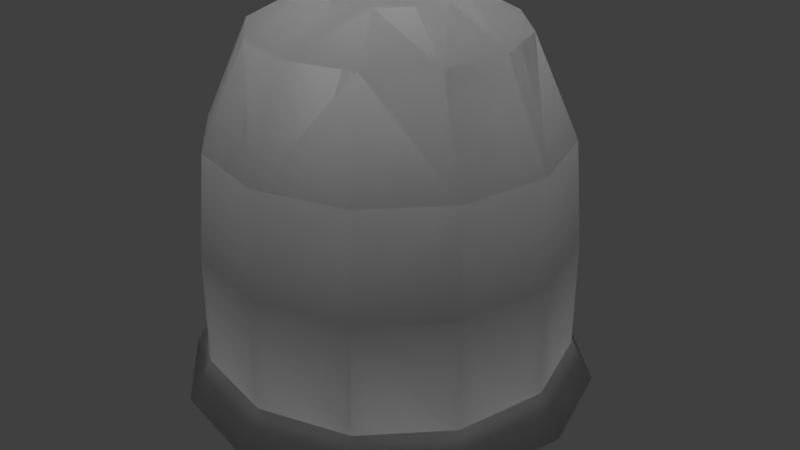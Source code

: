 # Source: slime.blend  (saved by Blender 2.78.0; exported with 4.5.12 LTS)
import bpy
from mathutils import Matrix  # noqa: F401  (used for matrix-valued properties, if any)

bpy.ops.wm.read_factory_settings(use_empty=True)
scene = bpy.context.scene
scene.name = 'Scene'

# ---- collections
col_collection_1 = bpy.data.collections.new('Collection 1'); scene.collection.children.link(col_collection_1)

# ---- materials (node trees are filled in below, after node groups)
mat_slime = bpy.data.materials.new('slime')
mat_slime.alpha_threshold = 0.0
mat_slime.use_transparent_shadow = False
mat_slime.diffuse_color = (1.0, 1.0, 1.0, 1.0)
mat_slime.roughness = 0.5
mat_slime.specular_intensity = 0.0
mat_slime.line_color = (0.0, 0.0, 0.0, 1.0)

# ---- material node trees

# ---- world
world_world = bpy.data.worlds.new('World'); scene.world = world_world
world_world.color = (0.05088, 0.05088, 0.05088)
world_world.use_sun_shadow = False
world_world.sun_shadow_jitter_overblur = 0.0
world_world.cycles.sampling_method = 'MANUAL'

# ---- lights
light_hemi = bpy.data.lights.new('Hemi', 'SUN')
light_hemi.transmission_factor = 0.0
light_hemi.angle = 0.1993
light_hemi.energy = 1.0
light_hemi.shadow_buffer_clip_start = 0.5
light_hemi.shadow_soft_size = 0.1
light_hemi.shadow_cascade_max_distance = 1000.0

# ---- meshes
me_cylinder = bpy.data.meshes.new('Cylinder')
me_cylinder.from_pydata([(0.002728, 1.0, 0.001853), (0.002728, 0.8895, 0.1998), (0.5027, 0.866, 0.001853), (0.4475, 0.7703, 0.1998), (0.8688, 0.5, 0.001853), (0.773, 0.4447, 0.1998), (1.003, -4.371e-08, 0.001853), (0.8922, -5.425e-08, 0.1998), (0.8688, -0.5, 0.001853), (0.773, -0.4447, 0.1998), (0.5027, -0.866, 0.001853), (0.4475, -0.7703, 0.1998), (0.002728, -1.0, 0.001853), (0.002728, -0.8895, 0.1998), (-0.4973, -0.866, 0.001853), (-0.442, -0.7703, 0.1998), (-0.8633, -0.5, 0.001853), (-0.7676, -0.4447, 0.1998), (-0.9973, -4.649e-07, 0.001853), (-0.8867, -4.289e-07, 0.1998), (-0.8633, 0.5, 0.001853), (-0.7676, 0.4447, 0.1998), (-0.4973, 0.866, 0.001853), (-0.442, 0.7703, 0.1998), (0.002728, 0.8895, 0.7361), (0.4475, 0.7703, 0.7361), (0.773, 0.4447, 0.7361), (0.8922, -5.425e-08, 0.7361), (0.773, -0.4447, 0.7361), (0.4475, -0.7703, 0.7361), (0.002728, -0.8895, 0.7361), (-0.442, -0.7703, 0.7361), (-0.7676, -0.4447, 0.7361), (-0.8867, -4.289e-07, 0.7361), (-0.7676, 0.4447, 0.7361), (-0.442, 0.7703, 0.7361), (0.002728, 0.8467, 1.245), (0.4261, 0.7333, 1.245), (0.736, 0.4234, 1.245), (0.8494, -5.881e-08, 1.245), (0.736, -0.4234, 1.245), (0.4261, -0.7333, 1.245), (0.002728, -0.8467, 1.245), (-0.4206, -0.7333, 1.245), (-0.7306, -0.4234, 1.245), (-0.844, -4.154e-07, 1.245), (-0.7306, 0.4234, 1.245), (-0.4206, 0.7333, 1.245), (0.002728, 0.633, 1.726), (0.3192, 0.5482, 1.726), (0.5509, 0.3165, 1.726), (0.6358, -8.408e-08, 1.726), (0.5509, -0.3165, 1.726), (0.3192, -0.5482, 1.726), (0.002728, -0.633, 1.726), (-0.3138, -0.5482, 1.726), (-0.5455, -0.3165, 1.726), (-0.6303, -3.507e-07, 1.726), (-0.5455, 0.3165, 1.726), (-0.3138, 0.5482, 1.726), (0.002728, 0.3303, 1.891), (0.1679, 0.286, 1.891), (0.2887, 0.1651, 1.891), (0.333, -1.267e-07, 1.891), (0.2887, -0.1651, 1.891), (0.1679, -0.286, 1.891), (0.002728, -0.3303, 1.891), (-0.1624, -0.286, 1.891), (-0.2833, -0.1651, 1.891), (-0.3275, -2.658e-07, 1.891), (-0.2833, 0.1651, 1.891), (-0.1624, 0.286, 1.891), (0.002728, 0.1146, 1.943), (0.06002, 0.09924, 1.943), (0.102, 0.0573, 1.943), (0.1173, -1.51e-07, 1.943), (0.102, -0.0573, 1.943), (0.06002, -0.09924, 1.943), (0.002728, -0.1146, 1.943), (-0.05457, -0.09924, 1.943), (-0.09651, -0.0573, 1.943), (-0.1119, -1.993e-07, 1.943), (-0.09651, 0.0573, 1.943), (-0.05457, 0.09924, 1.943)], [], [(1, 2, 0), (3, 4, 2), (5, 6, 4), (7, 8, 6), (9, 10, 8), (10, 13, 12), (12, 15, 14), (15, 16, 14), (16, 19, 18), (19, 20, 18), (17, 33, 19), (20, 23, 22), (23, 0, 22), (6, 14, 22), (24, 37, 25), (15, 32, 17), (13, 31, 15), (11, 30, 13), (9, 29, 11), (7, 28, 9), (23, 24, 1), (1, 25, 3), (5, 27, 7), (21, 35, 23), (3, 26, 5), (19, 34, 21), (46, 59, 47), (32, 43, 44), (29, 40, 41), (35, 36, 24), (25, 38, 26), (32, 45, 33), (30, 41, 42), (26, 39, 27), (33, 46, 34), (31, 42, 43), (28, 39, 40), (34, 47, 35), (52, 63, 64), (36, 49, 37), (43, 56, 44), (40, 53, 41), (36, 59, 48), (38, 49, 50), (44, 57, 45), (42, 53, 54), (39, 50, 51), (45, 58, 46), (42, 55, 43), (40, 51, 52), (63, 76, 64), (58, 71, 59), (48, 61, 49), (55, 68, 56), (52, 65, 53), (48, 71, 60), (50, 61, 62), (56, 69, 57), (54, 65, 66), (51, 62, 63), (57, 70, 58), (55, 66, 67), (82, 78, 74), (70, 83, 71), (61, 72, 73), (68, 79, 80), (64, 77, 65), (60, 83, 72), (62, 73, 74), (68, 81, 69), (65, 78, 66), (63, 74, 75), (69, 82, 70), (66, 79, 67), (1, 3, 2), (3, 5, 4), (5, 7, 6), (7, 9, 8), (9, 11, 10), (10, 11, 13), (12, 13, 15), (15, 17, 16), (16, 17, 19), (19, 21, 20), (17, 32, 33), (20, 21, 23), (23, 1, 0), (22, 0, 2), (2, 4, 6), (6, 8, 10), (10, 12, 6), (14, 16, 18), (18, 20, 22), (22, 2, 6), (6, 12, 14), (14, 18, 22), (24, 36, 37), (15, 31, 32), (13, 30, 31), (11, 29, 30), (9, 28, 29), (7, 27, 28), (23, 35, 24), (1, 24, 25), (5, 26, 27), (21, 34, 35), (3, 25, 26), (19, 33, 34), (46, 58, 59), (32, 31, 43), (29, 28, 40), (35, 47, 36), (25, 37, 38), (32, 44, 45), (30, 29, 41), (26, 38, 39), (33, 45, 46), (31, 30, 42), (28, 27, 39), (34, 46, 47), (52, 51, 63), (36, 48, 49), (43, 55, 56), (40, 52, 53), (36, 47, 59), (38, 37, 49), (44, 56, 57), (42, 41, 53), (39, 38, 50), (45, 57, 58), (42, 54, 55), (40, 39, 51), (63, 75, 76), (58, 70, 71), (48, 60, 61), (55, 67, 68), (52, 64, 65), (48, 59, 71), (50, 49, 61), (56, 68, 69), (54, 53, 65), (51, 50, 62), (57, 69, 70), (55, 54, 66), (74, 73, 72), (72, 83, 82), (82, 81, 80), (80, 79, 78), (78, 77, 76), (76, 75, 74), (74, 72, 82), (82, 80, 78), (78, 76, 74), (70, 82, 83), (61, 60, 72), (68, 67, 79), (64, 76, 77), (60, 71, 83), (62, 61, 73), (68, 80, 81), (65, 77, 78), (63, 62, 74), (69, 81, 82), (66, 78, 79)])
me_cylinder.polygons.foreach_set('use_smooth', [True] * 164)
_uv = me_cylinder.uv_layers.new(name='UVMap')
_uv.uv.foreach_set('vector', [0.4297, 0.9155, 0.5005, 0.9882, 0.4102, 0.9678, 0.51, 0.9337, 0.6055, 1.0, 0.5005, 0.9882, 0.6035, 0.9442, 0.6972, 1.0, 0.6055, 1.0, 0.685, 0.9442, 0.7509, 0.9882, 0.6972, 1.0, 0.2676, 0.589, 0.1967, 0.5165, 0.287, 0.5366, 0.1967, 0.5165, 0.09381, 0.5609, 0.09166, 0.505, 0.09166, 0.505, 0.01228, 0.5611, 0.0, 0.5053, 0.451, 0.02577, 0.3978, 0.06833, 0.4095, 0.0, 0.3978, 0.06833, 0.4369, 0.1911, 0.3935, 0.1858, 0.4369, 0.1911, 0.3978, 0.3211, 0.3935, 0.1858, 0.4407, 0.08654, 0.5448, 0.1854, 0.4369, 0.1911, 0.3978, 0.3211, 0.451, 0.4151, 0.4095, 0.4377, 0.451, 0.4151, 0.4254, 0.5046, 0.4095, 0.4377, 0.2495, 1.558e-08, 0.3408, 0.4374, 4.856e-08, 0.3202, 0.4392, 0.7775, 0.5307, 0.6633, 0.5194, 0.7956, 0.451, 0.02577, 0.5486, 0.08092, 0.4407, 0.08654, 0.09381, 0.5609, 0.003133, 0.6992, 0.01228, 0.5611, 0.1873, 0.5711, 0.08466, 0.6989, 0.09381, 0.5609, 0.2676, 0.589, 0.1781, 0.7091, 0.1873, 0.5711, 0.685, 0.9442, 0.7422, 0.7956, 0.7328, 0.9337, 0.451, 0.4151, 0.5731, 0.469, 0.4652, 0.4746, 0.4297, 0.9155, 0.5194, 0.7956, 0.51, 0.9337, 0.6035, 0.9442, 0.6944, 0.8061, 0.685, 0.9442, 0.4407, 0.3113, 0.5589, 0.4095, 0.451, 0.4151, 0.51, 0.9337, 0.6129, 0.8061, 0.6035, 0.9442, 0.4369, 0.1911, 0.5486, 0.3057, 0.4407, 0.3113, 0.6521, 0.2974, 0.7622, 0.3515, 0.662, 0.3962, 0.5486, 0.08092, 0.662, 0.02559, 0.6521, 0.08344, 0.1781, 0.7091, 0.2435, 0.8586, 0.1671, 0.8415, 0.5589, 0.4095, 0.6755, 0.4529, 0.5731, 0.469, 0.5194, 0.7956, 0.6197, 0.6732, 0.6129, 0.8061, 0.5486, 0.08092, 0.6485, 0.1829, 0.5448, 0.1854, 0.08466, 0.6989, 0.1671, 0.8415, 0.07812, 0.8318, 0.6129, 0.8061, 0.6973, 0.6732, 0.6944, 0.8061, 0.5448, 0.1854, 0.6521, 0.2974, 0.5486, 0.3057, 0.003133, 0.6992, 0.07812, 0.8318, 0.0005103, 0.8321, 0.2584, 0.7271, 0.287, 0.8784, 0.2435, 0.8586, 0.5486, 0.3057, 0.662, 0.3962, 0.5589, 0.4095, 0.7843, 0.7815, 0.8105, 0.6868, 0.8279, 0.7255, 0.4543, 0.646, 0.5509, 0.5325, 0.5307, 0.6633, 0.662, 0.02559, 0.7548, 0.1176, 0.6521, 0.08344, 0.2435, 0.8586, 0.1471, 0.9724, 0.1671, 0.8415, 0.4543, 0.646, 0.4613, 0.5046, 0.4938, 0.5196, 0.6197, 0.6732, 0.5509, 0.5325, 0.6174, 0.5399, 0.6521, 0.08344, 0.7521, 0.192, 0.6485, 0.1829, 0.07812, 0.8318, 0.1471, 0.9724, 0.0806, 0.9651, 0.6973, 0.6732, 0.6174, 0.5399, 0.6755, 0.5399, 0.6485, 0.1829, 0.7548, 0.2776, 0.6521, 0.2974, 0.07812, 0.8318, 0.02257, 0.9653, 0.0005103, 0.8321, 0.2435, 0.8586, 0.2368, 1.0, 0.2043, 0.9851, 0.8105, 0.6868, 0.8589, 0.6857, 0.8279, 0.7255, 0.9666, 0.5475, 0.8929, 0.5811, 0.9088, 0.5046, 0.8421, 0.5046, 0.8279, 0.6034, 0.7843, 0.5475, 0.9666, 0.7815, 0.9404, 0.6868, 1.0, 0.7073, 0.7843, 0.7815, 0.858, 0.7479, 0.8421, 0.8243, 0.8421, 0.5046, 0.8929, 0.5811, 0.858, 0.5811, 0.7509, 0.6216, 0.8279, 0.6034, 0.8105, 0.6421, 1.0, 0.7073, 0.9404, 0.6421, 1.0, 0.6216, 0.9088, 0.8243, 0.858, 0.7479, 0.8929, 0.7479, 0.7509, 0.7073, 0.8105, 0.6421, 0.8105, 0.6868, 1.0, 0.6216, 0.923, 0.6034, 0.9666, 0.5475, 0.9666, 0.7815, 0.8929, 0.7479, 0.923, 0.7255, 0.892, 0.6433, 0.8815, 0.6934, 0.8529, 0.6567, 0.923, 0.6034, 0.8815, 0.6355, 0.8929, 0.5811, 0.8279, 0.6034, 0.8694, 0.6355, 0.8589, 0.6433, 0.9404, 0.6868, 0.892, 0.6857, 0.898, 0.6722, 0.8279, 0.7255, 0.8694, 0.6934, 0.858, 0.7479, 0.858, 0.5811, 0.8815, 0.6355, 0.8694, 0.6355, 0.8105, 0.6421, 0.8589, 0.6433, 0.8529, 0.6567, 0.9404, 0.6868, 0.898, 0.6567, 0.9404, 0.6421, 0.858, 0.7479, 0.8815, 0.6934, 0.8929, 0.7479, 0.8105, 0.6868, 0.8529, 0.6567, 0.8529, 0.6722, 0.9404, 0.6421, 0.892, 0.6433, 0.923, 0.6034, 0.8929, 0.7479, 0.892, 0.6857, 0.923, 0.7255, 0.4297, 0.9155, 0.51, 0.9337, 0.5005, 0.9882, 0.51, 0.9337, 0.6035, 0.9442, 0.6055, 1.0, 0.6035, 0.9442, 0.685, 0.9442, 0.6972, 1.0, 0.685, 0.9442, 0.7328, 0.9337, 0.7509, 0.9882, 0.2676, 0.589, 0.1873, 0.5711, 0.1967, 0.5165, 0.1967, 0.5165, 0.1873, 0.5711, 0.09381, 0.5609, 0.09166, 0.505, 0.09381, 0.5609, 0.01228, 0.5611, 0.451, 0.02577, 0.4407, 0.08654, 0.3978, 0.06833, 0.3978, 0.06833, 0.4407, 0.08654, 0.4369, 0.1911, 0.4369, 0.1911, 0.4407, 0.3113, 0.3978, 0.3211, 0.4407, 0.08654, 0.5486, 0.08092, 0.5448, 0.1854, 0.3978, 0.3211, 0.4407, 0.3113, 0.451, 0.4151, 0.451, 0.4151, 0.4652, 0.4746, 0.4254, 0.5046, 4.856e-08, 0.3202, 0.0, 0.1849, 0.05272, 0.06766, 0.05272, 0.06766, 0.144, 0.0, 0.2495, 1.558e-08, 0.2495, 1.558e-08, 0.3408, 0.06766, 0.3935, 0.1849, 0.3935, 0.1849, 0.3935, 0.3202, 0.2495, 1.558e-08, 0.3408, 0.4374, 0.2495, 0.505, 0.144, 0.505, 0.144, 0.505, 0.05272, 0.4374, 4.856e-08, 0.3202, 4.856e-08, 0.3202, 0.05272, 0.06766, 0.2495, 1.558e-08, 0.2495, 1.558e-08, 0.3935, 0.3202, 0.3408, 0.4374, 0.3408, 0.4374, 0.144, 0.505, 4.856e-08, 0.3202, 0.4392, 0.7775, 0.4543, 0.646, 0.5307, 0.6633, 0.451, 0.02577, 0.5589, 0.02015, 0.5486, 0.08092, 0.09381, 0.5609, 0.08466, 0.6989, 0.003133, 0.6992, 0.1873, 0.5711, 0.1781, 0.7091, 0.08466, 0.6989, 0.2676, 0.589, 0.2584, 0.7271, 0.1781, 0.7091, 0.685, 0.9442, 0.6944, 0.8061, 0.7422, 0.7956, 0.451, 0.4151, 0.5589, 0.4095, 0.5731, 0.469, 0.4297, 0.9155, 0.4392, 0.7775, 0.5194, 0.7956, 0.6035, 0.9442, 0.6129, 0.8061, 0.6944, 0.8061, 0.4407, 0.3113, 0.5486, 0.3057, 0.5589, 0.4095, 0.51, 0.9337, 0.5194, 0.7956, 0.6129, 0.8061, 0.4369, 0.1911, 0.5448, 0.1854, 0.5486, 0.3057, 0.6521, 0.2974, 0.7548, 0.2776, 0.7622, 0.3515, 0.5486, 0.08092, 0.5589, 0.02015, 0.662, 0.02559, 0.1781, 0.7091, 0.2584, 0.7271, 0.2435, 0.8586, 0.3935, 0.7565, 0.4108, 0.626, 0.4543, 0.646, 0.5194, 0.7956, 0.5307, 0.6633, 0.6197, 0.6732, 0.5486, 0.08092, 0.6521, 0.08344, 0.6485, 0.1829, 0.08466, 0.6989, 0.1781, 0.7091, 0.1671, 0.8415, 0.6129, 0.8061, 0.6197, 0.6732, 0.6973, 0.6732, 0.5448, 0.1854, 0.6485, 0.1829, 0.6521, 0.2974, 0.003133, 0.6992, 0.08466, 0.6989, 0.07812, 0.8318, 0.7422, 0.7956, 0.6944, 0.8061, 0.6973, 0.6732, 0.5486, 0.3057, 0.6521, 0.2974, 0.662, 0.3962, 0.7843, 0.7815, 0.7509, 0.7073, 0.8105, 0.6868, 0.4543, 0.646, 0.4938, 0.5196, 0.5509, 0.5325, 0.662, 0.02559, 0.7622, 0.07437, 0.7548, 0.1176, 0.2435, 0.8586, 0.2043, 0.9851, 0.1471, 0.9724, 0.4543, 0.646, 0.4108, 0.626, 0.4613, 0.5046, 0.6197, 0.6732, 0.5307, 0.6633, 0.5509, 0.5325, 0.6521, 0.08344, 0.7548, 0.1176, 0.7521, 0.192, 0.07812, 0.8318, 0.1671, 0.8415, 0.1471, 0.9724, 0.6973, 0.6732, 0.6197, 0.6732, 0.6174, 0.5399, 0.6485, 0.1829, 0.7521, 0.192, 0.7548, 0.2776, 0.07812, 0.8318, 0.0806, 0.9651, 0.02257, 0.9653, 0.7428, 0.6633, 0.6973, 0.6732, 0.6755, 0.5399, 0.8105, 0.6868, 0.8529, 0.6722, 0.8589, 0.6857, 0.9666, 0.5475, 0.923, 0.6034, 0.8929, 0.5811, 0.8421, 0.5046, 0.858, 0.5811, 0.8279, 0.6034, 0.9666, 0.7815, 0.923, 0.7255, 0.9404, 0.6868, 0.7843, 0.7815, 0.8279, 0.7255, 0.858, 0.7479, 0.8421, 0.5046, 0.9088, 0.5046, 0.8929, 0.5811, 0.7509, 0.6216, 0.7843, 0.5475, 0.8279, 0.6034, 1.0, 0.7073, 0.9404, 0.6868, 0.9404, 0.6421, 0.9088, 0.8243, 0.8421, 0.8243, 0.858, 0.7479, 0.7509, 0.7073, 0.7509, 0.6216, 0.8105, 0.6421, 1.0, 0.6216, 0.9404, 0.6421, 0.923, 0.6034, 0.9666, 0.7815, 0.9088, 0.8243, 0.8929, 0.7479, 0.8529, 0.6567, 0.8589, 0.6433, 0.8694, 0.6355, 0.8694, 0.6355, 0.8815, 0.6355, 0.892, 0.6433, 0.892, 0.6433, 0.898, 0.6567, 0.898, 0.6722, 0.898, 0.6722, 0.892, 0.6857, 0.8815, 0.6934, 0.8815, 0.6934, 0.8694, 0.6934, 0.8589, 0.6857, 0.8589, 0.6857, 0.8529, 0.6722, 0.8529, 0.6567, 0.8529, 0.6567, 0.8694, 0.6355, 0.892, 0.6433, 0.892, 0.6433, 0.898, 0.6722, 0.8815, 0.6934, 0.8815, 0.6934, 0.8589, 0.6857, 0.8529, 0.6567, 0.923, 0.6034, 0.892, 0.6433, 0.8815, 0.6355, 0.8279, 0.6034, 0.858, 0.5811, 0.8694, 0.6355, 0.9404, 0.6868, 0.923, 0.7255, 0.892, 0.6857, 0.8279, 0.7255, 0.8589, 0.6857, 0.8694, 0.6934, 0.858, 0.5811, 0.8929, 0.5811, 0.8815, 0.6355, 0.8105, 0.6421, 0.8279, 0.6034, 0.8589, 0.6433, 0.9404, 0.6868, 0.898, 0.6722, 0.898, 0.6567, 0.858, 0.7479, 0.8694, 0.6934, 0.8815, 0.6934, 0.8105, 0.6868, 0.8105, 0.6421, 0.8529, 0.6567, 0.9404, 0.6421, 0.898, 0.6567, 0.892, 0.6433, 0.8929, 0.7479, 0.8815, 0.6934, 0.892, 0.6857])
me_cylinder.materials.append(mat_slime)
me_cylinder.use_remesh_preserve_volume = False
me_cylinder.use_remesh_preserve_attributes = False
me_cylinder.use_mirror_vertex_groups = False
me_cylinder.update()
arm_armature = bpy.data.armatures.new('Armature')  # bones are not reproduced

# ---- objects
ob_hemi_noimp = bpy.data.objects.new('Hemi-noimp', light_hemi)
ob_armature = bpy.data.objects.new('Armature', arm_armature)
ob_slime = bpy.data.objects.new('Slime', me_cylinder)
ob_cylinder = bpy.data.objects.new('Cylinder', me_cylinder)

# ---- transforms, parenting, visibility, modifiers, constraints
ob_hemi_noimp.location = (-1.881e-10, -3.853e-07, 7.081)
ob_hemi_noimp.lineart.crease_threshold = 0.0
ob_armature.location = (0.0, 0.0, 0.0)
ob_armature.show_in_front = True
ob_armature.lineart.crease_threshold = 0.0
ob_slime.parent = ob_armature
ob_slime.location = (0.0, 0.0, 0.0)
ob_slime.lineart.crease_threshold = 0.0
_vg = ob_slime.vertex_groups.new(name='Bone')
for _i, _w in zip([0, 1, 2, 3, 4, 5, 6, 7, 8, 9, 10, 11, 12, 13, 14, 15, 16, 17, 18, 19, 20, 21, 22, 23, 24, 25, 26, 27, 28, 29, 30, 31, 32, 33, 34, 35, 36, 37, 38, 39, 40, 41, 42, 43, 44, 45, 46, 47], [0.9986, 0.8548, 1.0, 0.9346, 1.0, 0.9612, 1.0, 0.9628, 1.0, 0.9785, 1.0, 0.9847, 1.0, 0.9792, 1.0, 0.9774, 1.0, 0.9717, 1.0, 0.9605, 1.0, 0.9506, 1.0, 0.9075, 0.1859, 0.1923, 0.1862, 0.1774, 0.1862, 0.1923, 0.186, 0.1769, 0.1857, 0.1919, 0.1857, 0.1769, 0.06347, 0.06478, 0.06372, 0.06226, 0.06373, 0.06479, 0.06348, 0.06184, 0.06324, 0.06437, 0.06324, 0.06183]): _vg.add([_i], _w, 'REPLACE')
_vg = ob_slime.vertex_groups.new(name='Bone.001')
for _i, _w in zip([0, 1, 2, 3, 4, 5, 6, 7, 8, 9, 10, 11, 12, 13, 14, 15, 16, 17, 18, 19, 20, 21, 22, 23, 24, 25, 26, 27, 28, 29, 30, 31, 32, 33, 34, 35, 36, 37, 38, 39, 40, 41, 42, 43, 44, 45, 46, 47, 48, 49, 50, 51, 52, 53, 54, 55, 56, 57, 58, 59, 60, 61, 62, 63, 64, 65, 66, 67, 68, 69, 70, 71], [0.0, 0.0, 0.0, 0.0, 0.0, 0.0, 0.0, 0.0, 0.0, 0.0, 0.0, 0.0, 0.0, 0.0, 0.0, 0.0, 0.0, 0.0, 0.0, 0.0, 0.0, 0.0, 0.0, 0.0, 0.7412, 0.7347, 0.7406, 0.7496, 0.7406, 0.7347, 0.7412, 0.7506, 0.7417, 0.7356, 0.7417, 0.7506, 0.7184, 0.7168, 0.7178, 0.7192, 0.7178, 0.7168, 0.7184, 0.7202, 0.7189, 0.7179, 0.7189, 0.7202, 0.23, 0.2302, 0.2307, 0.231, 0.2307, 0.2303, 0.23, 0.2299, 0.2294, 0.2291, 0.2294, 0.2299, 0.07746, 0.07782, 0.07804, 0.07828, 0.07816, 0.07783, 0.07736, 0.07707, 0.07676, 0.07661, 0.07664, 0.07706]): _vg.add([_i], _w, 'REPLACE')
_vg = ob_slime.vertex_groups.new(name='Bone.002')
for _i, _w in zip([1, 3, 5, 7, 9, 11, 13, 15, 17, 19, 21, 23, 24, 25, 26, 27, 28, 29, 30, 31, 32, 33, 34, 35, 36, 37, 38, 39, 40, 41, 42, 43, 44, 45, 46, 47, 48, 49, 50, 51, 52, 53, 54, 55, 56, 57, 58, 59, 60, 61, 62, 63, 64, 65, 66, 67, 68, 69, 70, 71, 72, 73, 74, 75, 76, 77, 78, 79, 80, 81, 82, 83], [0.003332, 0.003292, 0.003612, 0.001417, 0.003608, 0.003285, 0.003325, 0.0009341, 0.003036, 0.00279, 0.00304, 0.0009403, 0.07287, 0.07305, 0.07315, 0.07303, 0.07315, 0.07304, 0.07287, 0.07255, 0.07259, 0.07256, 0.07259, 0.07255, 0.2182, 0.2184, 0.2185, 0.2186, 0.2185, 0.2184, 0.2182, 0.2179, 0.2178, 0.2178, 0.2178, 0.2179, 0.7497, 0.7492, 0.7489, 0.7487, 0.7488, 0.7492, 0.7497, 0.7501, 0.7504, 0.7506, 0.7505, 0.7501, 0.9157, 0.9153, 0.915, 0.9148, 0.9149, 0.9153, 0.9158, 0.9162, 0.9165, 0.9166, 0.9166, 0.9162, 0.9796, 0.9793, 0.9805, 0.979, 0.9792, 0.9793, 0.9809, 0.9798, 0.9801, 0.9801, 0.9813, 0.9798]): _vg.add([_i], _w, 'REPLACE')
_m = ob_slime.modifiers.new('Armature', 'ARMATURE')
_m.object = ob_armature
ob_cylinder.parent = ob_armature
ob_cylinder.location = (0.0, 0.0, 0.0)
ob_cylinder.lineart.crease_threshold = 0.0
_vg = ob_cylinder.vertex_groups.new(name='Bone')
for _i, _w in zip([0, 1, 2, 3, 4, 5, 6, 7, 8, 9, 10, 11, 12, 13, 14, 15, 16, 17, 18, 19, 20, 21, 22, 23, 24, 25, 26, 27, 28, 29, 30, 31, 32, 33, 34, 35, 36, 37, 38, 39, 40, 41, 42, 43, 44, 45, 46, 47], [0.9986, 0.8548, 1.0, 0.9346, 1.0, 0.9612, 1.0, 0.9628, 1.0, 0.9785, 1.0, 0.9847, 1.0, 0.9792, 1.0, 0.9774, 1.0, 0.9717, 1.0, 0.9605, 1.0, 0.9506, 1.0, 0.9075, 0.1859, 0.1923, 0.1862, 0.1774, 0.1862, 0.1923, 0.186, 0.1769, 0.1857, 0.1919, 0.1857, 0.1769, 0.06347, 0.06478, 0.06372, 0.06226, 0.06373, 0.06479, 0.06348, 0.06184, 0.06324, 0.06437, 0.06324, 0.06183]): _vg.add([_i], _w, 'REPLACE')
_vg = ob_cylinder.vertex_groups.new(name='Bone.001')
for _i, _w in zip([0, 1, 2, 3, 4, 5, 6, 7, 8, 9, 10, 11, 12, 13, 14, 15, 16, 17, 18, 19, 20, 21, 22, 23, 24, 25, 26, 27, 28, 29, 30, 31, 32, 33, 34, 35, 36, 37, 38, 39, 40, 41, 42, 43, 44, 45, 46, 47, 48, 49, 50, 51, 52, 53, 54, 55, 56, 57, 58, 59, 60, 61, 62, 63, 64, 65, 66, 67, 68, 69, 70, 71], [0.0, 0.0, 0.0, 0.0, 0.0, 0.0, 0.0, 0.0, 0.0, 0.0, 0.0, 0.0, 0.0, 0.0, 0.0, 0.0, 0.0, 0.0, 0.0, 0.0, 0.0, 0.0, 0.0, 0.0, 0.7412, 0.7347, 0.7406, 0.7496, 0.7406, 0.7347, 0.7412, 0.7506, 0.7417, 0.7356, 0.7417, 0.7506, 0.7184, 0.7168, 0.7178, 0.7192, 0.7178, 0.7168, 0.7184, 0.7202, 0.7189, 0.7179, 0.7189, 0.7202, 0.23, 0.2302, 0.2307, 0.231, 0.2307, 0.2303, 0.23, 0.2299, 0.2294, 0.2291, 0.2294, 0.2299, 0.07746, 0.07782, 0.07804, 0.07828, 0.07816, 0.07783, 0.07736, 0.07707, 0.07676, 0.07661, 0.07664, 0.07706]): _vg.add([_i], _w, 'REPLACE')
_vg = ob_cylinder.vertex_groups.new(name='Bone.002')
for _i, _w in zip([1, 3, 5, 7, 9, 11, 13, 15, 17, 19, 21, 23, 24, 25, 26, 27, 28, 29, 30, 31, 32, 33, 34, 35, 36, 37, 38, 39, 40, 41, 42, 43, 44, 45, 46, 47, 48, 49, 50, 51, 52, 53, 54, 55, 56, 57, 58, 59, 60, 61, 62, 63, 64, 65, 66, 67, 68, 69, 70, 71, 72, 73, 74, 75, 76, 77, 78, 79, 80, 81, 82, 83], [0.003332, 0.003292, 0.003612, 0.001417, 0.003608, 0.003285, 0.003325, 0.0009341, 0.003036, 0.00279, 0.00304, 0.0009403, 0.07287, 0.07305, 0.07315, 0.07303, 0.07315, 0.07304, 0.07287, 0.07255, 0.07259, 0.07256, 0.07259, 0.07255, 0.2182, 0.2184, 0.2185, 0.2186, 0.2185, 0.2184, 0.2182, 0.2179, 0.2178, 0.2178, 0.2178, 0.2179, 0.7497, 0.7492, 0.7489, 0.7487, 0.7488, 0.7492, 0.7497, 0.7501, 0.7504, 0.7506, 0.7505, 0.7501, 0.9157, 0.9153, 0.915, 0.9148, 0.9149, 0.9153, 0.9158, 0.9162, 0.9165, 0.9166, 0.9166, 0.9162, 0.9796, 0.9793, 0.9805, 0.979, 0.9792, 0.9793, 0.9809, 0.9798, 0.9801, 0.9801, 0.9813, 0.9798]): _vg.add([_i], _w, 'REPLACE')
_m = ob_cylinder.modifiers.new('Armature', 'ARMATURE')
_m.object = ob_armature

# ---- collection membership
col_collection_1.objects.link(ob_hemi_noimp)
col_collection_1.objects.link(ob_armature)
col_collection_1.objects.link(ob_slime)
col_collection_1.objects.link(ob_cylinder)

# ---- scene / render settings (as saved in the file)
scene.frame_start = 1; scene.frame_end = 20; scene.frame_set(6)
scene.render.engine = 'BLENDER_EEVEE_NEXT'
scene.render.resolution_percentage = 50
scene.render.dither_intensity = 0.0
scene.cycles.use_denoising = False
scene.cycles.samples = 128
scene.cycles.sampling_pattern = 'TABULATED_SOBOL'
scene.cycles.light_sampling_threshold = 0.0
scene.cycles.use_adaptive_sampling = False
scene.cycles.use_light_tree = False
scene.cycles.blur_glossy = 0.0
scene.cycles.sample_clamp_indirect = 0.0
scene.view_settings.view_transform = 'Standard'
bpy.context.view_layer.update()

# ---- added for rendering (the .blend has no active camera): camera
cam_auto = bpy.data.cameras.new('AutoCamera')
cam_auto.lens = 50.0
cam_auto.sensor_width = 36.0
cam_auto.clip_end = 1000.0
ob_auto_camera = bpy.data.objects.new('AutoCamera', cam_auto)
scene.collection.objects.link(ob_auto_camera)
ob_auto_camera.location = (3.01976, -3.53829, 3.13451)
ob_auto_camera.rotation_euler = (1.09748, -7.21219e-08, 0.694738)
scene.camera = ob_auto_camera
bpy.context.view_layer.update()
